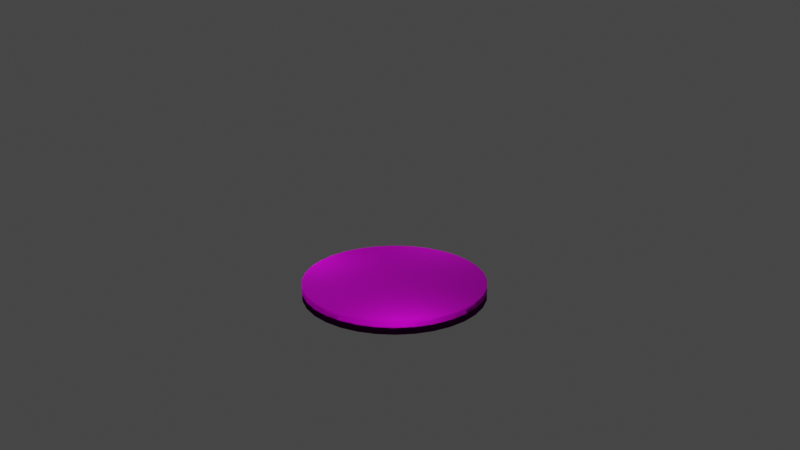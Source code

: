 # Source: turnaround_-_showcase.blend  (saved by Blender 3.4.6; exported with 4.5.12 LTS)
import bpy
from mathutils import Matrix  # noqa: F401  (used for matrix-valued properties, if any)

bpy.ops.wm.read_factory_settings(use_empty=True)
scene = bpy.context.scene
scene.name = 'Scene'

# ---- collections
col_camera = bpy.data.collections.new('Camera'); scene.collection.children.link(col_camera)

# ---- images (referenced by path relative to the original .blend; pixels are not part of the script)
import os
ASSET_DIR = os.environ.get("B2B_ASSET_DIR", "")  # directory of the original .blend (textures are referenced by path, not embedded)
HERE = os.path.dirname(os.path.abspath(__file__))  # packed textures are extracted next to this script under _unpacked/

def load_image(name, relpath, width, height, colorspace="sRGB"):
    """Load a texture the original file referenced (path relative to the .blend, or extracted next to this script)."""
    p = next((c for c in (os.path.join(HERE, relpath), os.path.join(ASSET_DIR, relpath)) if relpath and os.path.exists(c)), "")
    if p:
        img = bpy.data.images.load(p, check_existing=True)
        img.name = name
    else:  # same state as the original file: an image datablock whose file is absent (Cycles renders it pink)
        img = bpy.data.images.new(name, width, height)
        img.source = "FILE"
        img.filepath = "//" + (relpath or name)
    img.colorspace_settings.name = colorspace
    return img
img_grass_png = load_image('GRass.png', 'GRass.png', 1024, 1024, 'sRGB')

# ---- materials (node trees are filled in below, after node groups)
mat_material_001 = bpy.data.materials.new('Material.001')
mat_material_001.use_transparent_shadow = False

# ---- material node trees
mat_material_001.use_nodes = True; mat_material_001.node_tree.nodes.clear()
_N = mat_material_001.node_tree.nodes; _L = mat_material_001.node_tree.links
n0 = _N.new('ShaderNodeOutputMaterial'); n0.name = 'Material Output'; n0.location = (380, 300)
n1 = _N.new('ShaderNodeTexImage'); n1.name = 'Image Texture'; n1.location = (-625, 147)
n1.image = img_grass_png
n2 = _N.new('ShaderNodeBsdfPrincipled'); n2.name = 'Principled BSDF'; n2.location = (90, 300)
n2.distribution = 'GGX'
n2.subsurface_method = 'RANDOM_WALK_SKIN'
n2.inputs[2].default_value = 1.0
n2.inputs[3].default_value = 1.45
n2.inputs[13].default_value = 0.1269
n2.inputs[27].default_value = (0.0, 0.0, 0.0, 1.0)
n2.inputs[28].default_value = 1.0
_L.new(n2.outputs[0], n0.inputs[0])
_L.new(n1.outputs[0], n2.inputs[0])
n0.is_active_output = True

# ---- world
world_world = bpy.data.worlds.new('World'); scene.world = world_world
world_world.use_nodes = True; world_world.node_tree.nodes.clear()
_N = world_world.node_tree.nodes; _L = world_world.node_tree.links
n0 = _N.new('ShaderNodeOutputWorld'); n0.name = 'World Output'; n0.location = (300, 300)
n1 = _N.new('ShaderNodeBackground'); n1.name = 'Background'; n1.location = (10, 300)
n1.inputs[0].default_value = (0.05088, 0.05088, 0.05088, 1.0)
_L.new(n1.outputs[0], n0.inputs[0])
n0.is_active_output = True
world_world.color = (0.05088, 0.05088, 0.05088)
world_world.use_sun_shadow = False
world_world.sun_shadow_jitter_overblur = 0.0

# ---- cameras
cam_camera = bpy.data.cameras.new('Camera')
cam_camera.clip_end = 100.0
cam_camera.lens = 20.0
cam_camera.sensor_width = 15.0
cam_camera.sensor_height = 4.0
cam_camera.ortho_scale = 7.314

# ---- lights
light_light_001 = bpy.data.lights.new('Light.001', 'SPOT')
light_light_001.transmission_factor = 0.0
light_light_001.energy = 2000.0
light_light_001.shadow_soft_size = 0.18
light_light_001.shadow_maximum_resolution = 0.006
light_light_001.use_absolute_resolution = True
light_light_001.spot_size = 1.117
light_light_002 = bpy.data.lights.new('Light.002', 'POINT')
light_light_002.transmission_factor = 0.0
light_light_002.energy = 131.5
light_light_002.shadow_soft_size = 0.1
light_light_002.shadow_maximum_resolution = 0.006
light_light_002.use_absolute_resolution = True
light_light_005 = bpy.data.lights.new('Light.005', 'POINT')
light_light_005.transmission_factor = 0.0
light_light_005.energy = 200.0
light_light_005.shadow_soft_size = 0.1
light_light_005.shadow_maximum_resolution = 0.006
light_light_005.use_absolute_resolution = True
light_light_004 = bpy.data.lights.new('Light.004', 'POINT')
light_light_004.transmission_factor = 0.0
light_light_004.energy = 397.0
light_light_004.shadow_soft_size = 0.1
light_light_004.shadow_maximum_resolution = 0.006
light_light_004.use_absolute_resolution = True
light_light_006 = bpy.data.lights.new('Light.006', 'POINT')
light_light_006.transmission_factor = 0.0
light_light_006.energy = 200.0
light_light_006.shadow_soft_size = 0.1
light_light_006.shadow_maximum_resolution = 0.006
light_light_006.use_absolute_resolution = True

# ---- meshes
me_cube = bpy.data.meshes.new('Cube')
me_cube.from_pydata([(-1.0, -1.0, -1.0), (-1.0, -1.0, 1.0), (-1.0, 1.0, -1.0), (-1.0, 1.0, 1.0), (1.0, -1.0, -1.0), (1.0, -1.0, 1.0), (1.0, 1.0, -1.0), (1.0, 1.0, 1.0)], [], [(0, 1, 3, 2), (2, 3, 7, 6), (6, 7, 5, 4), (4, 5, 1, 0), (2, 6, 4, 0), (7, 3, 1, 5)])
_uv = me_cube.uv_layers.new(name='UVMap')
_uv.uv.foreach_set('vector', [0.375, 0.0, 0.625, 0.0, 0.625, 0.25, 0.375, 0.25, 0.375, 0.25, 0.625, 0.25, 0.625, 0.5, 0.375, 0.5, 0.375, 0.5, 0.625, 0.5, 0.625, 0.75, 0.375, 0.75, 0.375, 0.75, 0.625, 0.75, 0.625, 1.0, 0.375, 1.0, 0.125, 0.5, 0.375, 0.5, 0.375, 0.75, 0.125, 0.75, 0.625, 0.5, 0.875, 0.5, 0.875, 0.75, 0.625, 0.75])
me_cube.update()
me_cylinder = bpy.data.meshes.new('Cylinder')
me_cylinder.from_pydata([(0.0, 1.0, -1.0), (0.0, 1.0, 1.0), (0.1951, 0.9808, -1.0), (0.1951, 0.9808, 1.0), (0.3827, 0.9239, -1.0), (0.3827, 0.9239, 1.0), (0.5556, 0.8315, -1.0), (0.5556, 0.8315, 1.0), (0.7071, 0.7071, -1.0), (0.7071, 0.7071, 1.0), (0.8315, 0.5556, -1.0), (0.8315, 0.5556, 1.0), (0.9239, 0.3827, -1.0), (0.9239, 0.3827, 1.0), (0.9808, 0.1951, -1.0), (0.9808, 0.1951, 1.0), (1.0, 0.0, -1.0), (1.0, 0.0, 1.0), (0.9808, -0.1951, -1.0), (0.9808, -0.1951, 1.0), (0.9239, -0.3827, -1.0), (0.9239, -0.3827, 1.0), (0.8315, -0.5556, -1.0), (0.8315, -0.5556, 1.0), (0.7071, -0.7071, -1.0), (0.7071, -0.7071, 1.0), (0.5556, -0.8315, -1.0), (0.5556, -0.8315, 1.0), (0.3827, -0.9239, -1.0), (0.3827, -0.9239, 1.0), (0.1951, -0.9808, -1.0), (0.1951, -0.9808, 1.0), (0.0, -1.0, -1.0), (0.0, -1.0, 1.0), (-0.1951, -0.9808, -1.0), (-0.1951, -0.9808, 1.0), (-0.3827, -0.9239, -1.0), (-0.3827, -0.9239, 1.0), (-0.5556, -0.8315, -1.0), (-0.5556, -0.8315, 1.0), (-0.7071, -0.7071, -1.0), (-0.7071, -0.7071, 1.0), (-0.8315, -0.5556, -1.0), (-0.8315, -0.5556, 1.0), (-0.9239, -0.3827, -1.0), (-0.9239, -0.3827, 1.0), (-0.9808, -0.1951, -1.0), (-0.9808, -0.1951, 1.0), (-1.0, 0.0, -1.0), (-1.0, 0.0, 1.0), (-0.9808, 0.1951, -1.0), (-0.9808, 0.1951, 1.0), (-0.9239, 0.3827, -1.0), (-0.9239, 0.3827, 1.0), (-0.8315, 0.5556, -1.0), (-0.8315, 0.5556, 1.0), (-0.7071, 0.7071, -1.0), (-0.7071, 0.7071, 1.0), (-0.5556, 0.8315, -1.0), (-0.5556, 0.8315, 1.0), (-0.3827, 0.9239, -1.0), (-0.3827, 0.9239, 1.0), (-0.1951, 0.9808, -1.0), (-0.1951, 0.9808, 1.0)], [], [(0, 1, 3, 2), (2, 3, 5, 4), (4, 5, 7, 6), (6, 7, 9, 8), (8, 9, 11, 10), (10, 11, 13, 12), (12, 13, 15, 14), (14, 15, 17, 16), (16, 17, 19, 18), (18, 19, 21, 20), (20, 21, 23, 22), (22, 23, 25, 24), (24, 25, 27, 26), (26, 27, 29, 28), (28, 29, 31, 30), (30, 31, 33, 32), (32, 33, 35, 34), (34, 35, 37, 36), (36, 37, 39, 38), (38, 39, 41, 40), (40, 41, 43, 42), (42, 43, 45, 44), (44, 45, 47, 46), (46, 47, 49, 48), (48, 49, 51, 50), (50, 51, 53, 52), (52, 53, 55, 54), (54, 55, 57, 56), (56, 57, 59, 58), (58, 59, 61, 60), (3, 1, 63, 61, 59, 57, 55, 53, 51, 49, 47, 45, 43, 41, 39, 37, 35, 33, 31, 29, 27, 25, 23, 21, 19, 17, 15, 13, 11, 9, 7, 5), (60, 61, 63, 62), (62, 63, 1, 0), (0, 2, 4, 6, 8, 10, 12, 14, 16, 18, 20, 22, 24, 26, 28, 30, 32, 34, 36, 38, 40, 42, 44, 46, 48, 50, 52, 54, 56, 58, 60, 62)])
me_cylinder.polygons.foreach_set('use_smooth', [True] * 34)
_uv = me_cylinder.uv_layers.new(name='UVMap')
_uv.uv.foreach_set('vector', [3.635, 0.4737, 3.635, 3.608, 3.439, 3.608, 3.439, 0.4737, 3.439, 0.4737, 3.439, 3.608, 3.243, 3.608, 3.243, 0.4737, 3.243, 0.4737, 3.243, 3.608, 3.047, 3.608, 3.047, 0.4737, 3.047, 0.4737, 3.047, 3.608, 2.851, 3.608, 2.851, 0.4737, 2.851, 0.4737, 2.851, 3.608, 2.655, 3.608, 2.655, 0.4737, 2.655, 0.4737, 2.655, 3.608, 2.459, 3.608, 2.459, 0.4737, 2.459, 0.4737, 2.459, 3.608, 2.263, 3.608, 2.263, 0.4737, 2.263, 0.4737, 2.263, 3.608, 2.067, 3.608, 2.067, 0.4737, 2.067, 0.4737, 2.067, 3.608, 1.871, 3.608, 1.871, 0.4737, 1.871, 0.4737, 1.871, 3.608, 1.676, 3.608, 1.676, 0.4737, 1.676, 0.4737, 1.676, 3.608, 1.48, 3.608, 1.48, 0.4737, 1.48, 0.4737, 1.48, 3.608, 1.284, 3.608, 1.284, 0.4737, 1.284, 0.4737, 1.284, 3.608, 1.088, 3.608, 1.088, 0.4737, 1.088, 0.4737, 1.088, 3.608, 0.8919, 3.608, 0.8919, 0.4737, 0.8919, 0.4737, 0.8919, 3.608, 0.6959, 3.608, 0.6959, 0.4737, 0.6959, 0.4737, 0.6959, 3.608, 0.5, 3.608, 0.5, 0.4737, 0.5, 0.4737, 0.5, 3.608, 0.3041, 3.608, 0.3041, 0.4737, 0.3041, 0.4737, 0.3041, 3.608, 0.1081, 3.608, 0.1081, 0.4737, 0.1081, 0.4737, 0.1081, 3.608, -0.08778, 3.608, -0.08778, 0.4737, -0.08778, 0.4737, -0.08778, 3.608, -0.2837, 3.608, -0.2837, 0.4737, -0.2837, 0.4737, -0.2837, 3.608, -0.4796, 3.608, -0.4796, 0.4737, -0.4796, 0.4737, -0.4796, 3.608, -0.6756, 3.608, -0.6756, 0.4737, -0.6756, 0.4737, -0.6756, 3.608, -0.8715, 3.608, -0.8715, 0.4737, -0.8715, 0.4737, -0.8715, 3.608, -1.067, 3.608, -1.067, 0.4737, -1.067, 0.4737, -1.067, 3.608, -1.263, 3.608, -1.263, 0.4737, -1.263, 0.4737, -1.263, 3.608, -1.459, 3.608, -1.459, 0.4737, -1.459, 0.4737, -1.459, 3.608, -1.655, 3.608, -1.655, 0.4737, -1.655, 0.4737, -1.655, 3.608, -1.851, 3.608, -1.851, 0.4737, -1.851, 0.4737, -1.851, 3.608, -2.047, 3.608, -2.047, 0.4737, -2.047, 0.4737, -2.047, 3.608, -2.243, 3.608, -2.243, 0.4737, -0.7739, 0.382, -1.067, 0.411, -1.361, 0.382, -1.643, 0.2964, -1.903, 0.1574, -2.131, -0.02977, -2.319, -0.2578, -2.458, -0.5179, -2.543, -0.8002, -2.572, -1.094, -2.543, -1.387, -2.458, -1.67, -2.319, -1.93, -2.131, -2.158, -1.903, -2.345, -1.643, -2.484, -1.361, -2.57, -1.067, -2.598, -0.7739, -2.57, -0.4916, -2.484, -0.2314, -2.345, -0.003421, -2.158, 0.1837, -1.93, 0.3228, -1.67, 0.4084, -1.387, 0.4373, -1.094, 0.4084, -0.8002, 0.3228, -0.5179, 0.1837, -0.2578, -0.003421, -0.02977, -0.2314, 0.1574, -0.4916, 0.2964, -2.243, 0.4737, -2.243, 3.608, -2.439, 3.608, -2.439, 0.4737, -2.439, 0.4737, -2.439, 3.608, -2.635, 3.608, -2.635, 0.4737, 2.067, 0.411, 2.361, 0.382, 2.643, 0.2964, 2.903, 0.1574, 3.131, -0.02977, 3.319, -0.2578, 3.458, -0.5179, 3.543, -0.8002, 3.572, -1.094, 3.543, -1.387, 3.458, -1.67, 3.319, -1.93, 3.131, -2.158, 2.903, -2.345, 2.643, -2.484, 2.361, -2.57, 2.067, -2.598, 1.774, -2.57, 1.492, -2.484, 1.231, -2.345, 1.003, -2.158, 0.8163, -1.93, 0.6772, -1.67, 0.5916, -1.387, 0.5627, -1.094, 0.5916, -0.8002, 0.6772, -0.5179, 0.8163, -0.2578, 1.003, -0.02977, 1.231, 0.1574, 1.492, 0.2964, 1.774, 0.382])
me_cylinder.materials.append(mat_material_001)
me_cylinder.update()

# ---- objects
ob_cube = bpy.data.objects.new('Cube', me_cube)
ob_empty = bpy.data.objects.new('Empty', None)
ob_light_001 = bpy.data.objects.new('Light.001', light_light_001)
ob_light_002 = bpy.data.objects.new('Light.002', light_light_002)
ob_light_003 = bpy.data.objects.new('Light.003', light_light_005)
ob_light_004 = bpy.data.objects.new('Light.004', light_light_004)
ob_light_005 = bpy.data.objects.new('Light.005', light_light_006)
ob_camera = bpy.data.objects.new('Camera', cam_camera)
ob_ground = bpy.data.objects.new('Ground', me_cylinder)

# ---- transforms, parenting, visibility, modifiers, constraints
ob_cube.location = (0.0, 0.0, 3.497)
ob_cube.scale = (65.52, 65.52, 65.52)
ob_empty.location = (0.0, 0.0, 0.0)
ob_empty.rotation_euler = (0.0, -0.0, 3.456)
ob_empty.empty_display_type = 'SPHERE'
ob_light_001.location = (-12.16, -0.005333, 15.74)
ob_light_001.rotation_euler = (-0.08873, 0.8242, 3.04)
ob_light_001.scale = (2.086, 2.086, 2.086)
ob_light_001.lock_rotations_4d = False
ob_light_001.empty_display_type = 'ARROWS'
ob_light_001.color = (0.0, 0.0, 0.0, 0.0)
ob_light_001.lineart.crease_threshold = 0.0
ob_light_002.location = (-3.512, 4.917, 2.719)
ob_light_002.rotation_euler = (0.6503, 0.05522, 1.866)
ob_light_002.lock_rotations_4d = False
ob_light_002.empty_display_type = 'ARROWS'
ob_light_002.color = (0.0, 0.0, 0.0, 0.0)
ob_light_002.lineart.crease_threshold = 0.0
ob_light_003.location = (5.672, 5.239, 3.507)
ob_light_003.rotation_euler = (0.6503, 0.05522, 1.866)
ob_light_003.lock_rotations_4d = False
ob_light_003.empty_display_type = 'ARROWS'
ob_light_003.color = (0.0, 0.0, 0.0, 0.0)
ob_light_003.lineart.crease_threshold = 0.0
ob_light_004.location = (12.54, 0.5658, 11.25)
ob_light_004.rotation_euler = (0.6503, 0.05522, 1.866)
ob_light_004.lock_rotations_4d = False
ob_light_004.empty_display_type = 'ARROWS'
ob_light_004.color = (0.0, 0.0, 0.0, 0.0)
ob_light_004.lineart.crease_threshold = 0.0
ob_light_005.location = (-1.856, -6.12, 2.72)
ob_light_005.rotation_euler = (0.6503, 0.05522, 1.866)
ob_light_005.lock_rotations_4d = False
ob_light_005.empty_display_type = 'ARROWS'
ob_light_005.color = (0.0, 0.0, 0.0, 0.0)
ob_light_005.lineart.crease_threshold = 0.0
ob_camera.parent = ob_empty
ob_camera.location = (34.82, 40.1, 23.47)
ob_camera.rotation_euler = (1.207, -1.36e-06, 2.421)
ob_camera.lock_rotations_4d = False
ob_camera.empty_display_type = 'ARROWS'
ob_camera.color = (0.0, 0.0, 0.0, 0.0)
ob_camera.display_type = 'WIRE'
ob_camera.lineart.crease_threshold = 0.0
ob_ground.location = (0.0, 0.0, -0.3471)
ob_ground.scale = (5.047, 5.047, 0.3791)

# ---- collection membership
col_camera.objects.link(ob_cube)
col_camera.objects.link(ob_empty)
col_camera.objects.link(ob_light_001)
col_camera.objects.link(ob_light_002)
col_camera.objects.link(ob_light_003)
col_camera.objects.link(ob_light_004)
col_camera.objects.link(ob_light_005)
col_camera.objects.link(ob_camera)
col_camera.objects.link(ob_ground)

# ---- scene / render settings (as saved in the file)
scene.camera = ob_camera
scene.frame_start = 1; scene.frame_end = 540; scene.frame_set(297)
scene.render.engine = 'BLENDER_EEVEE_NEXT'
scene.render.image_settings.file_format = 'FFMPEG'
scene.render.image_settings.color_mode = 'RGB'
scene.render.image_settings.compression = 5
scene.render.use_high_quality_normals = True
scene.cycles.sampling_pattern = 'TABULATED_SOBOL'
scene.cycles.use_light_tree = False
scene.eevee.use_gtao = True
scene.view_settings.view_transform = 'Filmic'
bpy.context.view_layer.update()
